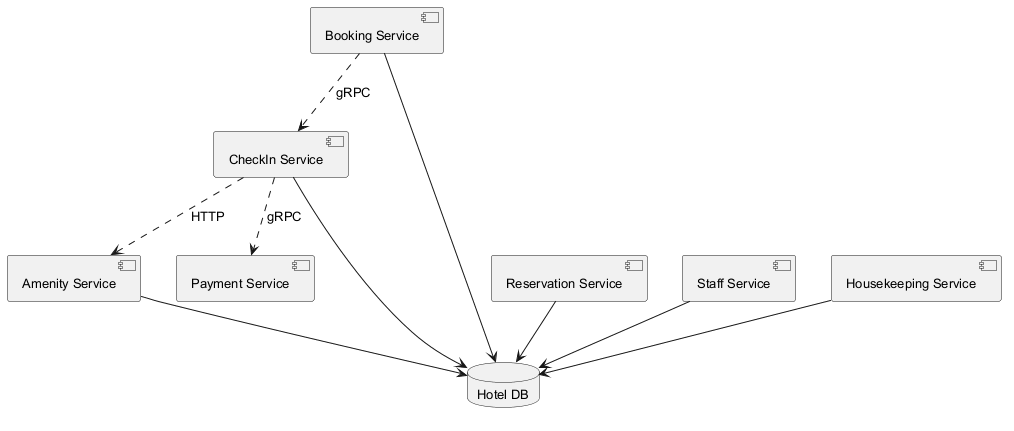

The diagram above was rendered by PlantUML. Its source (embedded in the PNG):
@startuml
skinparam monochrome true
skinparam defaultFontSize 13
component "CheckIn Service" as C_CheckInService
component "Booking Service" as C_BookingService
component "Amenity Service" as C_AmenityService
component "Reservation Service" as C_ReservationService
component "Staff Service" as C_StaffService
component "Payment Service" as C_PaymentService
component "Housekeeping Service" as C_HousekeepingService
database "Hotel DB" as DB_hotel
C_CheckInService --> DB_hotel
C_BookingService --> DB_hotel
C_AmenityService --> DB_hotel
C_ReservationService --> DB_hotel
C_StaffService --> DB_hotel
C_HousekeepingService --> DB_hotel
C_CheckInService ..> C_AmenityService : HTTP
C_BookingService ..> C_CheckInService : gRPC
C_CheckInService ..> C_PaymentService : gRPC
@enduml